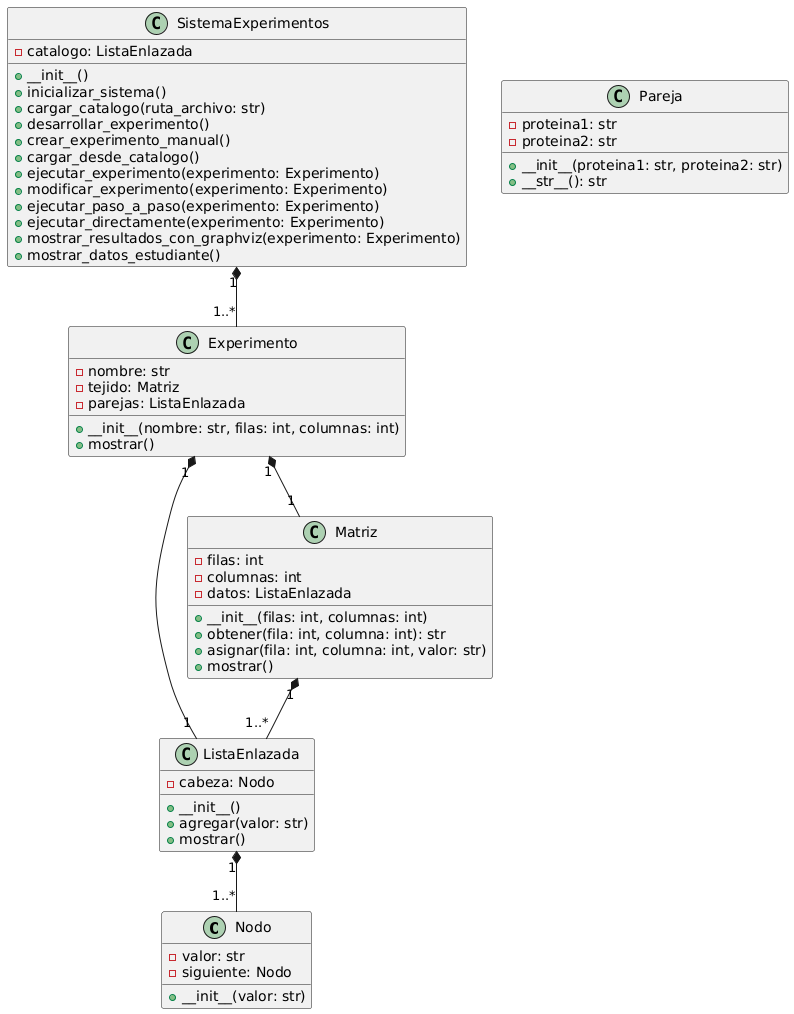

The diagram above was rendered by PlantUML. Its source (embedded in the PNG):
@startuml
' Definición de clases
class Nodo {
    - valor: str
    - siguiente: Nodo
    + __init__(valor: str)
}

class ListaEnlazada {
    - cabeza: Nodo
    + __init__()
    + agregar(valor: str)
    + mostrar()
}

class Matriz {
    - filas: int
    - columnas: int
    - datos: ListaEnlazada
    + __init__(filas: int, columnas: int)
    + obtener(fila: int, columna: int): str
    + asignar(fila: int, columna: int, valor: str)
    + mostrar()
}

class Pareja {
    - proteina1: str
    - proteina2: str
    + __init__(proteina1: str, proteina2: str)
    + __str__(): str
}

class Experimento {
    - nombre: str
    - tejido: Matriz
    - parejas: ListaEnlazada
    + __init__(nombre: str, filas: int, columnas: int)
    + mostrar()
}

class SistemaExperimentos {
    - catalogo: ListaEnlazada
    + __init__()
    + inicializar_sistema()
    + cargar_catalogo(ruta_archivo: str)
    + desarrollar_experimento()
    + crear_experimento_manual()
    + cargar_desde_catalogo()
    + ejecutar_experimento(experimento: Experimento)
    + modificar_experimento(experimento: Experimento)
    + ejecutar_paso_a_paso(experimento: Experimento)
    + ejecutar_directamente(experimento: Experimento)
    + mostrar_resultados_con_graphviz(experimento: Experimento)
    + mostrar_datos_estudiante()
}

' Relaciones entre clases
ListaEnlazada "1" *-- "1..*" Nodo
Matriz "1" *-- "1..*" ListaEnlazada
Experimento "1" *-- "1" Matriz
Experimento "1" *-- "1" ListaEnlazada
SistemaExperimentos "1" *-- "1..*" Experimento
@enduml